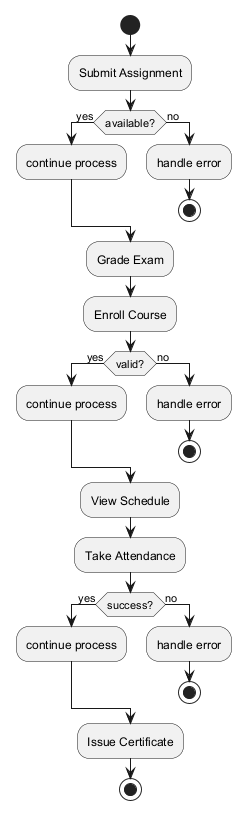

The diagram above was rendered by PlantUML. Its source (embedded in the PNG):
@startuml
skinparam backgroundColor #FFFFFF
skinparam classBackgroundColor #E8F4FA
skinparam classBorderColor #2C7DA0
start
:Submit Assignment;
if (available?) then (yes)
:continue process;
else (no)
:handle error;
stop
endif
:Grade Exam;
:Enroll Course;
if (valid?) then (yes)
:continue process;
else (no)
:handle error;
stop
endif
:View Schedule;
:Take Attendance;
if (success?) then (yes)
:continue process;
else (no)
:handle error;
stop
endif
:Issue Certificate;
stop
@enduml